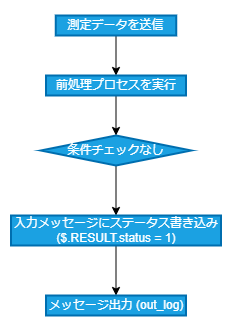

The diagram above was exported from draw.io. Its source (the exported page's mxGraphModel, read from the mxfile embedded in the PNG):
<mxGraphModel dx="1040" dy="800" grid="1" gridSize="10" guides="1" tooltips="1" connect="1" arrows="1" fold="1" page="1" pageScale="1" pageWidth="827" pageHeight="1169" background="none" math="0" shadow="0">
  <root>
    <mxCell id="0" />
    <mxCell id="1" parent="0" />
    <mxCell id="24" value="&lt;p style=&quot;line-height: 200%&quot;&gt;&lt;/p&gt;&lt;div style=&quot;text-align: left&quot;&gt;&lt;br&gt;&lt;/div&gt;&lt;p&gt;&lt;/p&gt;" style="rounded=0;whiteSpace=wrap;html=1;fillColor=#FFFFFF;strokeColor=none;" parent="1" vertex="1">
      <mxGeometry x="1" y="100" width="229" height="330" as="geometry" />
    </mxCell>
    <mxCell id="283" style="edgeStyle=none;html=1;exitX=0.5;exitY=1;exitDx=0;exitDy=0;entryX=0.5;entryY=0;entryDx=0;entryDy=0;strokeColor=#000000;" parent="1" source="277" target="278" edge="1">
      <mxGeometry relative="1" as="geometry" />
    </mxCell>
    <mxCell id="277" value="測定データを送信" style="whiteSpace=wrap;html=1;strokeWidth=2;fillColor=#1ba1e2;fontColor=#ffffff;strokeColor=#006EAF;" parent="1" vertex="1">
      <mxGeometry x="56.25" y="115" width="120.5" height="20" as="geometry" />
    </mxCell>
    <mxCell id="284" style="edgeStyle=none;html=1;exitX=0.5;exitY=1;exitDx=0;exitDy=0;entryX=0.5;entryY=0;entryDx=0;entryDy=0;entryPerimeter=0;strokeColor=#000000;" parent="1" source="278" target="279" edge="1">
      <mxGeometry relative="1" as="geometry" />
    </mxCell>
    <mxCell id="278" value="前処理プロセスを実行" style="whiteSpace=wrap;html=1;strokeWidth=2;fillColor=#1ba1e2;fontColor=#ffffff;strokeColor=#006EAF;" parent="1" vertex="1">
      <mxGeometry x="46.5" y="175" width="140" height="20" as="geometry" />
    </mxCell>
    <mxCell id="285" style="edgeStyle=none;html=1;exitX=0.5;exitY=1;exitDx=0;exitDy=0;exitPerimeter=0;strokeColor=#000000;" parent="1" source="279" target="280" edge="1">
      <mxGeometry relative="1" as="geometry" />
    </mxCell>
    <mxCell id="279" value="条件チェックなし" style="strokeWidth=2;html=1;shape=mxgraph.flowchart.decision;whiteSpace=wrap;fillColor=#1ba1e2;fontColor=#ffffff;strokeColor=#006EAF;" parent="1" vertex="1">
      <mxGeometry x="41.25" y="235" width="150.5" height="30" as="geometry" />
    </mxCell>
    <mxCell id="286" style="edgeStyle=none;html=1;exitX=0.5;exitY=1;exitDx=0;exitDy=0;entryX=0.5;entryY=0;entryDx=0;entryDy=0;strokeColor=#000000;" parent="1" source="280" target="281" edge="1">
      <mxGeometry relative="1" as="geometry" />
    </mxCell>
    <mxCell id="280" value="入力メッセージにステータス書き込み&lt;br&gt;($.RESULT.status = 1)" style="whiteSpace=wrap;html=1;strokeWidth=2;fillColor=#1ba1e2;fontColor=#ffffff;strokeColor=#006EAF;" parent="1" vertex="1">
      <mxGeometry x="11.5" y="315" width="210" height="30" as="geometry" />
    </mxCell>
    <mxCell id="281" value="メッセージ出力 (out_log)" style="whiteSpace=wrap;html=1;strokeWidth=2;fillColor=#1ba1e2;fontColor=#ffffff;strokeColor=#006EAF;" parent="1" vertex="1">
      <mxGeometry x="46.5" y="395" width="140" height="20" as="geometry" />
    </mxCell>
  </root>
</mxGraphModel>